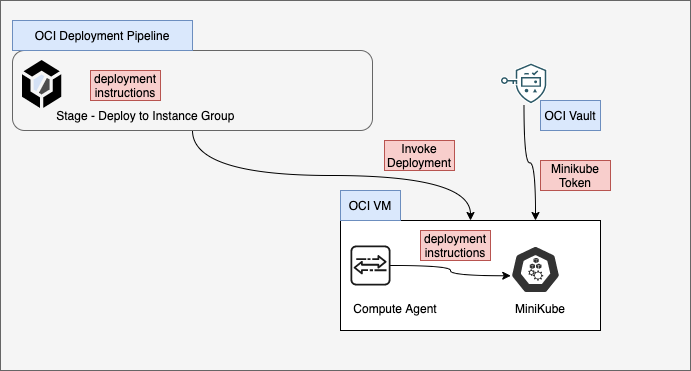

The diagram above was exported from draw.io. Its source (the exported page's mxGraphModel, read from the mxfile embedded in the PNG):
<mxGraphModel dx="894" dy="700" grid="1" gridSize="10" guides="1" tooltips="1" connect="1" arrows="1" fold="1" page="1" pageScale="1" pageWidth="827" pageHeight="1169" math="0" shadow="0">
  <root>
    <mxCell id="0" />
    <mxCell id="1" parent="0" />
    <mxCell id="fyDDGOzgTQ6p72mzwNMG-25" value="" style="rounded=0;whiteSpace=wrap;html=1;fillColor=#f5f5f5;fontColor=#333333;strokeColor=#666666;" vertex="1" parent="1">
      <mxGeometry x="30" y="60" width="690" height="370" as="geometry" />
    </mxCell>
    <mxCell id="fyDDGOzgTQ6p72mzwNMG-1" value="" style="rounded=0;whiteSpace=wrap;html=1;" vertex="1" parent="1">
      <mxGeometry x="370" y="280" width="260" height="110" as="geometry" />
    </mxCell>
    <mxCell id="fyDDGOzgTQ6p72mzwNMG-2" value="" style="sketch=0;html=1;dashed=0;whitespace=wrap;fillColor=#333333;strokeColor=#ffffff;points=[[0.005,0.63,0],[0.1,0.2,0],[0.9,0.2,0],[0.5,0,0],[0.995,0.63,0],[0.72,0.99,0],[0.5,1,0],[0.28,0.99,0]];shape=mxgraph.kubernetes.icon;prIcon=node" vertex="1" parent="1">
      <mxGeometry x="540" y="305" width="50" height="48" as="geometry" />
    </mxCell>
    <mxCell id="fyDDGOzgTQ6p72mzwNMG-4" value="OCI VM" style="text;html=1;strokeColor=#6c8ebf;fillColor=#dae8fc;align=center;verticalAlign=middle;whiteSpace=wrap;rounded=0;" vertex="1" parent="1">
      <mxGeometry x="370" y="250" width="60" height="30" as="geometry" />
    </mxCell>
    <mxCell id="fyDDGOzgTQ6p72mzwNMG-5" value="Compute Agent" style="text;html=1;strokeColor=none;fillColor=none;align=center;verticalAlign=middle;whiteSpace=wrap;rounded=0;" vertex="1" parent="1">
      <mxGeometry x="380" y="353" width="90" height="30" as="geometry" />
    </mxCell>
    <mxCell id="fyDDGOzgTQ6p72mzwNMG-10" style="edgeStyle=orthogonalEdgeStyle;rounded=0;orthogonalLoop=1;jettySize=auto;html=1;strokeColor=none;curved=1;" edge="1" parent="1" source="fyDDGOzgTQ6p72mzwNMG-6" target="fyDDGOzgTQ6p72mzwNMG-1">
      <mxGeometry relative="1" as="geometry" />
    </mxCell>
    <mxCell id="fyDDGOzgTQ6p72mzwNMG-11" style="edgeStyle=orthogonalEdgeStyle;curved=1;rounded=0;orthogonalLoop=1;jettySize=auto;html=1;" edge="1" parent="1" source="fyDDGOzgTQ6p72mzwNMG-6" target="fyDDGOzgTQ6p72mzwNMG-1">
      <mxGeometry relative="1" as="geometry" />
    </mxCell>
    <mxCell id="fyDDGOzgTQ6p72mzwNMG-6" value="" style="rounded=1;whiteSpace=wrap;html=1;fillColor=#f5f5f5;fontColor=#333333;strokeColor=#666666;" vertex="1" parent="1">
      <mxGeometry x="42" y="110" width="360" height="80" as="geometry" />
    </mxCell>
    <mxCell id="fyDDGOzgTQ6p72mzwNMG-7" value="" style="editableCssRules=.*;shape=image;verticalLabelPosition=bottom;labelBackgroundColor=#ffffff;verticalAlign=top;aspect=fixed;imageAspect=0;image=data:image/svg+xml,(base64 omitted: 948 chars);fillColor=#333333;" vertex="1" parent="1">
      <mxGeometry x="52" y="120" width="40" height="47.06" as="geometry" />
    </mxCell>
    <mxCell id="fyDDGOzgTQ6p72mzwNMG-8" value="OCI Deployment Pipeline" style="text;html=1;strokeColor=#6c8ebf;fillColor=#dae8fc;align=center;verticalAlign=middle;whiteSpace=wrap;rounded=0;" vertex="1" parent="1">
      <mxGeometry x="42" y="80" width="180" height="30" as="geometry" />
    </mxCell>
    <mxCell id="fyDDGOzgTQ6p72mzwNMG-9" value="Stage - Deploy to Instance Group&amp;nbsp;" style="text;html=1;strokeColor=none;fillColor=none;align=center;verticalAlign=middle;whiteSpace=wrap;rounded=0;" vertex="1" parent="1">
      <mxGeometry x="52" y="160" width="250" height="30" as="geometry" />
    </mxCell>
    <mxCell id="fyDDGOzgTQ6p72mzwNMG-20" style="edgeStyle=orthogonalEdgeStyle;curved=1;rounded=0;orthogonalLoop=1;jettySize=auto;html=1;entryX=0.005;entryY=0.63;entryDx=0;entryDy=0;entryPerimeter=0;" edge="1" parent="1" source="fyDDGOzgTQ6p72mzwNMG-15" target="fyDDGOzgTQ6p72mzwNMG-2">
      <mxGeometry relative="1" as="geometry" />
    </mxCell>
    <mxCell id="fyDDGOzgTQ6p72mzwNMG-15" value="" style="sketch=0;outlineConnect=0;fontColor=#232F3E;gradientColor=none;fillColor=#1A1A1A;strokeColor=none;dashed=0;verticalLabelPosition=bottom;verticalAlign=top;align=center;html=1;fontSize=12;fontStyle=0;aspect=fixed;shape=mxgraph.aws4.agent2;" vertex="1" parent="1">
      <mxGeometry x="380" y="305" width="40" height="40" as="geometry" />
    </mxCell>
    <mxCell id="fyDDGOzgTQ6p72mzwNMG-16" value="MiniKube" style="text;html=1;strokeColor=none;fillColor=none;align=center;verticalAlign=middle;whiteSpace=wrap;rounded=0;" vertex="1" parent="1">
      <mxGeometry x="540" y="353" width="60" height="30" as="geometry" />
    </mxCell>
    <mxCell id="fyDDGOzgTQ6p72mzwNMG-19" style="edgeStyle=orthogonalEdgeStyle;curved=1;rounded=0;orthogonalLoop=1;jettySize=auto;html=1;entryX=0.75;entryY=0;entryDx=0;entryDy=0;" edge="1" parent="1" source="fyDDGOzgTQ6p72mzwNMG-17" target="fyDDGOzgTQ6p72mzwNMG-1">
      <mxGeometry relative="1" as="geometry" />
    </mxCell>
    <mxCell id="fyDDGOzgTQ6p72mzwNMG-17" value="" style="shape=image;verticalLabelPosition=bottom;verticalAlign=top;imageAspect=0;aspect=fixed;image=data:image/svg+xml,(base64 omitted: 4024 chars);fillColor=#1A1A1A;" vertex="1" parent="1">
      <mxGeometry x="530" y="122.53" width="47" height="42" as="geometry" />
    </mxCell>
    <mxCell id="fyDDGOzgTQ6p72mzwNMG-18" value="OCI Vault" style="text;html=1;strokeColor=#6c8ebf;fillColor=#dae8fc;align=center;verticalAlign=middle;whiteSpace=wrap;rounded=0;" vertex="1" parent="1">
      <mxGeometry x="570" y="160" width="60" height="30" as="geometry" />
    </mxCell>
    <mxCell id="fyDDGOzgTQ6p72mzwNMG-21" value="deployment instructions" style="text;html=1;strokeColor=#b85450;fillColor=#f8cecc;align=center;verticalAlign=middle;whiteSpace=wrap;rounded=0;" vertex="1" parent="1">
      <mxGeometry x="450" y="290" width="70" height="30" as="geometry" />
    </mxCell>
    <mxCell id="fyDDGOzgTQ6p72mzwNMG-22" value="deployment instructions" style="text;html=1;strokeColor=#b85450;fillColor=#f8cecc;align=center;verticalAlign=middle;whiteSpace=wrap;rounded=0;" vertex="1" parent="1">
      <mxGeometry x="120" y="130" width="70" height="30" as="geometry" />
    </mxCell>
    <mxCell id="fyDDGOzgTQ6p72mzwNMG-23" value="Invoke Deployment" style="text;html=1;strokeColor=#b85450;fillColor=#f8cecc;align=center;verticalAlign=middle;whiteSpace=wrap;rounded=0;" vertex="1" parent="1">
      <mxGeometry x="414" y="200" width="70" height="30" as="geometry" />
    </mxCell>
    <mxCell id="fyDDGOzgTQ6p72mzwNMG-24" value="Minikube Token" style="text;html=1;strokeColor=#b85450;fillColor=#f8cecc;align=center;verticalAlign=middle;whiteSpace=wrap;rounded=0;" vertex="1" parent="1">
      <mxGeometry x="570" y="220" width="70" height="30" as="geometry" />
    </mxCell>
  </root>
</mxGraphModel>